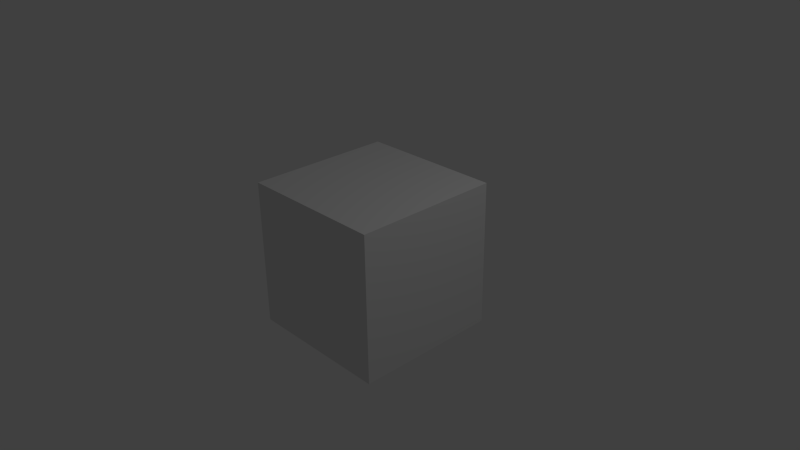 # Source: GrasslandCube.blend  (saved by Blender 2.76.0; exported with 4.5.12 LTS)
import bpy
from mathutils import Matrix  # noqa: F401  (used for matrix-valued properties, if any)

bpy.ops.wm.read_factory_settings(use_empty=True)
scene = bpy.context.scene
scene.name = 'Scene'

# ---- collections
col_collection_1 = bpy.data.collections.new('Collection 1'); scene.collection.children.link(col_collection_1)

# ---- materials (node trees are filled in below, after node groups)
mat_material = bpy.data.materials.new('Material')
mat_material.alpha_threshold = 0.0
mat_material.use_transparent_shadow = False
mat_material.roughness = 0.5
mat_material.line_color = (0.0, 0.0, 0.0, 1.0)

# ---- material node trees

# ---- world
world_world = bpy.data.worlds.new('World'); scene.world = world_world
world_world.color = (0.05088, 0.05088, 0.05088)
world_world.use_sun_shadow = False
world_world.sun_shadow_jitter_overblur = 0.0
world_world.cycles.sampling_method = 'MANUAL'
world_world.cycles.sample_map_resolution = 256

# ---- cameras
cam_camera = bpy.data.cameras.new('Camera')
cam_camera.clip_end = 100.0
cam_camera.lens = 35.0
cam_camera.sensor_width = 32.0
cam_camera.sensor_height = 18.0
cam_camera.ortho_scale = 7.314
cam_camera.dof.focus_distance = 0.0
cam_camera.dof.aperture_fstop = 128.0

# ---- lights
light_lamp = bpy.data.lights.new('Lamp', 'POINT')
light_lamp.transmission_factor = 0.0
light_lamp.cutoff_distance = 30.0
light_lamp.energy = 100.0
light_lamp.shadow_buffer_clip_start = 1.001
light_lamp.shadow_soft_size = 0.1
light_lamp.shadow_maximum_resolution = 0.006
light_lamp.use_absolute_resolution = True
light_lamp.cycles.use_multiple_importance_sampling = False

# ---- meshes
me_cube = bpy.data.meshes.new('Cube')
me_cube.from_pydata([(1.0, 1.0, -1.0), (1.0, -1.0, -1.0), (-1.0, -1.0, -1.0), (-1.0, 1.0, -1.0), (1.0, 1.0, 1.0), (1.0, -1.0, 1.0), (-1.0, -1.0, 1.0), (-1.0, 1.0, 1.0)], [], [(0, 1, 2, 3), (4, 7, 6, 5), (0, 4, 5, 1), (1, 5, 6, 2), (2, 6, 7, 3), (4, 0, 3, 7)])
_uv = me_cube.uv_layers.new(name='UVMap')
_uv.uv.foreach_set('vector', [0.621, 0.7424, 0.3786, 0.7424, 0.3786, 0.5, 0.621, 0.5, 0.621, 0.01524, 0.621, 0.2576, 0.3786, 0.2576, 0.3786, 0.01524, 0.621, 0.7424, 0.621, 0.9848, 0.3786, 0.9848, 0.3786, 0.7424, 0.1362, 0.5, 0.1362, 0.2576, 0.3786, 0.2576, 0.3786, 0.5, 0.3786, 0.5, 0.3786, 0.2576, 0.621, 0.2576, 0.621, 0.5, 0.8634, 0.2576, 0.8634, 0.5, 0.621, 0.5, 0.621, 0.2576])
me_cube.materials.append(mat_material)
me_cube.use_remesh_preserve_volume = False
me_cube.use_remesh_preserve_attributes = False
me_cube.use_mirror_vertex_groups = False
me_cube.update()

# ---- objects
ob_box = bpy.data.objects.new('Box', me_cube)
ob_lamp = bpy.data.objects.new('Lamp', light_lamp)
ob_camera = bpy.data.objects.new('Camera', cam_camera)

# ---- transforms, parenting, visibility, modifiers, constraints
ob_box.location = (0.0, 0.0, 0.0)
ob_box.lock_rotations_4d = False
ob_box.empty_display_type = 'ARROWS'
ob_box.lineart.crease_threshold = 0.0
ob_lamp.location = (4.076, 1.005, 5.904)
ob_lamp.rotation_euler = (0.6503, 0.05522, 1.866)
ob_lamp.lock_rotations_4d = False
ob_lamp.empty_display_type = 'ARROWS'
ob_lamp.color = (0.0, 0.0, 0.0, 0.0)
ob_lamp.lineart.crease_threshold = 0.0
ob_camera.location = (7.481, -6.508, 5.344)
ob_camera.rotation_euler = (1.109, 0.01082, 0.8149)
ob_camera.lock_rotations_4d = False
ob_camera.empty_display_type = 'ARROWS'
ob_camera.color = (0.0, 0.0, 0.0, 0.0)
ob_camera.display_type = 'WIRE'
ob_camera.lineart.crease_threshold = 0.0

# ---- collection membership
col_collection_1.objects.link(ob_box)
col_collection_1.objects.link(ob_lamp)
col_collection_1.objects.link(ob_camera)

# ---- scene / render settings (as saved in the file)
scene.camera = ob_camera
scene.frame_start = 1; scene.frame_end = 250; scene.frame_set(41)
scene.render.engine = 'BLENDER_EEVEE_NEXT'
scene.render.resolution_percentage = 50
scene.render.dither_intensity = 0.0
scene.cycles.use_denoising = False
scene.cycles.samples = 10
scene.cycles.sampling_pattern = 'TABULATED_SOBOL'
scene.cycles.light_sampling_threshold = 0.0
scene.cycles.use_adaptive_sampling = False
scene.cycles.use_light_tree = False
scene.cycles.blur_glossy = 0.0
scene.cycles.pixel_filter_type = 'GAUSSIAN'
scene.cycles.sample_clamp_indirect = 0.0
scene.view_settings.view_transform = 'Standard'
bpy.context.view_layer.update()
